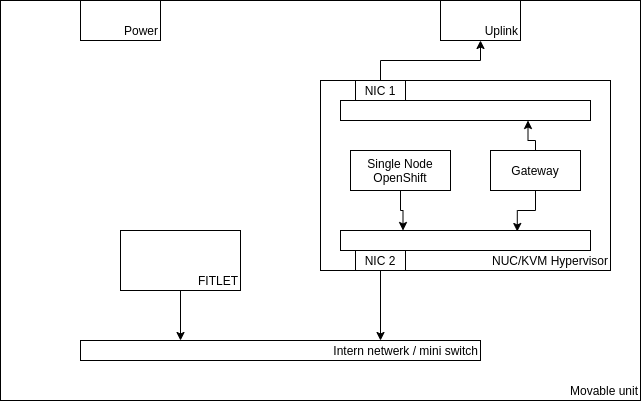

The diagram above was exported from draw.io. Its source (the exported page's mxGraphModel, read from the mxfile embedded in the PNG):
<mxGraphModel dx="1422" dy="899" grid="1" gridSize="10" guides="1" tooltips="1" connect="1" arrows="1" fold="1" page="1" pageScale="1" pageWidth="827" pageHeight="1169" math="0" shadow="0">
  <root>
    <mxCell id="0" />
    <mxCell id="1" parent="0" />
    <mxCell id="Vx5Me8SLFylLo4ikC99w-2" value="Movable unit" style="rounded=0;whiteSpace=wrap;html=1;fillColor=none;align=right;verticalAlign=bottom;" vertex="1" parent="1">
      <mxGeometry x="120" y="200" width="640" height="400" as="geometry" />
    </mxCell>
    <mxCell id="Vx5Me8SLFylLo4ikC99w-12" style="edgeStyle=orthogonalEdgeStyle;rounded=0;orthogonalLoop=1;jettySize=auto;html=1;exitX=0.5;exitY=1;exitDx=0;exitDy=0;entryX=0.25;entryY=0;entryDx=0;entryDy=0;" edge="1" parent="1" source="Vx5Me8SLFylLo4ikC99w-3" target="Vx5Me8SLFylLo4ikC99w-11">
      <mxGeometry relative="1" as="geometry" />
    </mxCell>
    <mxCell id="Vx5Me8SLFylLo4ikC99w-3" value="FITLET" style="rounded=0;whiteSpace=wrap;html=1;fillColor=none;align=right;verticalAlign=bottom;" vertex="1" parent="1">
      <mxGeometry x="240" y="430" width="120" height="60" as="geometry" />
    </mxCell>
    <mxCell id="Vx5Me8SLFylLo4ikC99w-14" value="" style="edgeStyle=orthogonalEdgeStyle;rounded=0;orthogonalLoop=1;jettySize=auto;html=1;entryX=0.75;entryY=0;entryDx=0;entryDy=0;exitX=0.5;exitY=1;exitDx=0;exitDy=0;" edge="1" parent="1" source="Vx5Me8SLFylLo4ikC99w-17" target="Vx5Me8SLFylLo4ikC99w-11">
      <mxGeometry relative="1" as="geometry">
        <Array as="points" />
      </mxGeometry>
    </mxCell>
    <mxCell id="Vx5Me8SLFylLo4ikC99w-15" style="edgeStyle=orthogonalEdgeStyle;rounded=0;orthogonalLoop=1;jettySize=auto;html=1;entryX=0.5;entryY=1;entryDx=0;entryDy=0;exitX=0.5;exitY=0;exitDx=0;exitDy=0;" edge="1" parent="1" source="Vx5Me8SLFylLo4ikC99w-16" target="Vx5Me8SLFylLo4ikC99w-8">
      <mxGeometry relative="1" as="geometry" />
    </mxCell>
    <mxCell id="Vx5Me8SLFylLo4ikC99w-5" value="NUC/KVM Hypervisor" style="rounded=0;whiteSpace=wrap;html=1;fillColor=none;align=right;verticalAlign=bottom;" vertex="1" parent="1">
      <mxGeometry x="440" y="280" width="290" height="190" as="geometry" />
    </mxCell>
    <mxCell id="Vx5Me8SLFylLo4ikC99w-6" value="Power" style="rounded=0;whiteSpace=wrap;html=1;fillColor=none;align=right;verticalAlign=bottom;" vertex="1" parent="1">
      <mxGeometry x="200" y="200" width="80" height="40" as="geometry" />
    </mxCell>
    <mxCell id="Vx5Me8SLFylLo4ikC99w-8" value="Uplink" style="rounded=0;whiteSpace=wrap;html=1;fillColor=none;align=right;verticalAlign=bottom;" vertex="1" parent="1">
      <mxGeometry x="560" y="200" width="80" height="40" as="geometry" />
    </mxCell>
    <mxCell id="Vx5Me8SLFylLo4ikC99w-11" value="Intern netwerk / mini switch" style="rounded=0;whiteSpace=wrap;html=1;fillColor=none;align=right;verticalAlign=bottom;" vertex="1" parent="1">
      <mxGeometry x="200" y="540" width="400" height="20" as="geometry" />
    </mxCell>
    <mxCell id="Vx5Me8SLFylLo4ikC99w-16" value="NIC 1" style="rounded=0;whiteSpace=wrap;html=1;fillColor=none;align=center;verticalAlign=bottom;" vertex="1" parent="1">
      <mxGeometry x="475" y="280" width="50" height="20" as="geometry" />
    </mxCell>
    <mxCell id="Vx5Me8SLFylLo4ikC99w-17" value="NIC 2" style="rounded=0;whiteSpace=wrap;html=1;fillColor=none;align=center;verticalAlign=bottom;" vertex="1" parent="1">
      <mxGeometry x="475" y="450" width="50" height="20" as="geometry" />
    </mxCell>
    <mxCell id="Vx5Me8SLFylLo4ikC99w-24" style="edgeStyle=orthogonalEdgeStyle;rounded=0;orthogonalLoop=1;jettySize=auto;html=1;entryX=0.707;entryY=0.05;entryDx=0;entryDy=0;entryPerimeter=0;" edge="1" parent="1" source="Vx5Me8SLFylLo4ikC99w-18" target="Vx5Me8SLFylLo4ikC99w-21">
      <mxGeometry relative="1" as="geometry" />
    </mxCell>
    <mxCell id="Vx5Me8SLFylLo4ikC99w-25" style="edgeStyle=orthogonalEdgeStyle;rounded=0;orthogonalLoop=1;jettySize=auto;html=1;entryX=0.75;entryY=1;entryDx=0;entryDy=0;" edge="1" parent="1" source="Vx5Me8SLFylLo4ikC99w-18" target="Vx5Me8SLFylLo4ikC99w-20">
      <mxGeometry relative="1" as="geometry">
        <Array as="points">
          <mxPoint x="655" y="340" />
          <mxPoint x="648" y="340" />
        </Array>
      </mxGeometry>
    </mxCell>
    <mxCell id="Vx5Me8SLFylLo4ikC99w-18" value="Gateway" style="rounded=0;whiteSpace=wrap;html=1;fillColor=none;align=center;verticalAlign=middle;" vertex="1" parent="1">
      <mxGeometry x="610" y="350" width="90" height="40" as="geometry" />
    </mxCell>
    <mxCell id="Vx5Me8SLFylLo4ikC99w-23" style="edgeStyle=orthogonalEdgeStyle;rounded=0;orthogonalLoop=1;jettySize=auto;html=1;exitX=0.5;exitY=1;exitDx=0;exitDy=0;entryX=0.25;entryY=0;entryDx=0;entryDy=0;" edge="1" parent="1" source="Vx5Me8SLFylLo4ikC99w-19" target="Vx5Me8SLFylLo4ikC99w-21">
      <mxGeometry relative="1" as="geometry" />
    </mxCell>
    <mxCell id="Vx5Me8SLFylLo4ikC99w-19" value="Single Node OpenShift" style="rounded=0;whiteSpace=wrap;html=1;fillColor=none;align=center;verticalAlign=middle;" vertex="1" parent="1">
      <mxGeometry x="470" y="350" width="100" height="40" as="geometry" />
    </mxCell>
    <mxCell id="Vx5Me8SLFylLo4ikC99w-20" value="" style="rounded=0;whiteSpace=wrap;html=1;fillColor=none;align=center;verticalAlign=middle;" vertex="1" parent="1">
      <mxGeometry x="460" y="300" width="250" height="20" as="geometry" />
    </mxCell>
    <mxCell id="Vx5Me8SLFylLo4ikC99w-21" value="" style="rounded=0;whiteSpace=wrap;html=1;fillColor=none;align=center;verticalAlign=middle;" vertex="1" parent="1">
      <mxGeometry x="460" y="430" width="250" height="20" as="geometry" />
    </mxCell>
  </root>
</mxGraphModel>